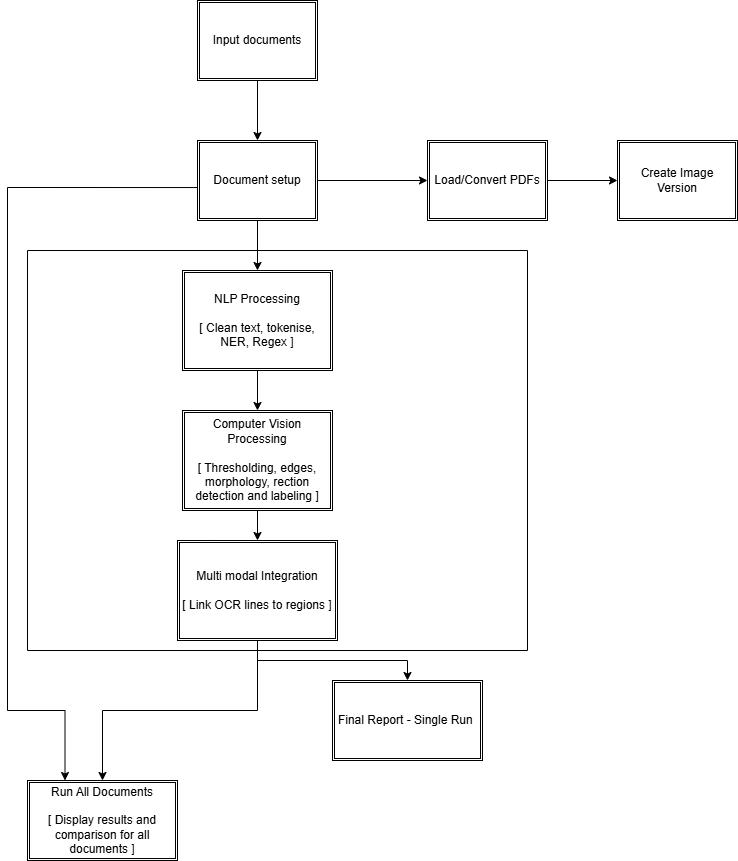

The diagram above was exported from draw.io. Its source (the exported page's mxGraphModel, read from the mxfile embedded in the PNG):
<mxGraphModel dx="1406" dy="746" grid="1" gridSize="10" guides="1" tooltips="1" connect="1" arrows="1" fold="1" page="1" pageScale="1" pageWidth="850" pageHeight="1100" math="0" shadow="0">
  <root>
    <mxCell id="0" />
    <mxCell id="1" parent="0" />
    <mxCell id="nonnz-1ftXdkM-AE4cc9-5" edge="1" parent="1" source="nonnz-1ftXdkM-AE4cc9-1" style="edgeStyle=orthogonalEdgeStyle;rounded=0;orthogonalLoop=1;jettySize=auto;html=1;" target="nonnz-1ftXdkM-AE4cc9-2" value="">
      <mxGeometry relative="1" as="geometry" />
    </mxCell>
    <mxCell id="nonnz-1ftXdkM-AE4cc9-1" parent="1" style="shape=ext;double=1;rounded=0;whiteSpace=wrap;html=1;" value="Input documents" vertex="1">
      <mxGeometry height="80" width="120" x="260" y="50" as="geometry" />
    </mxCell>
    <mxCell id="nonnz-1ftXdkM-AE4cc9-6" edge="1" parent="1" source="nonnz-1ftXdkM-AE4cc9-2" style="edgeStyle=orthogonalEdgeStyle;rounded=0;orthogonalLoop=1;jettySize=auto;html=1;" target="nonnz-1ftXdkM-AE4cc9-3" value="">
      <mxGeometry relative="1" as="geometry" />
    </mxCell>
    <mxCell id="nonnz-1ftXdkM-AE4cc9-10" edge="1" parent="1" source="nonnz-1ftXdkM-AE4cc9-2" style="edgeStyle=orthogonalEdgeStyle;rounded=0;orthogonalLoop=1;jettySize=auto;html=1;" target="nonnz-1ftXdkM-AE4cc9-8" value="">
      <mxGeometry relative="1" as="geometry" />
    </mxCell>
    <mxCell id="nonnz-1ftXdkM-AE4cc9-2" parent="1" style="shape=ext;double=1;rounded=0;whiteSpace=wrap;html=1;" value="Document setup" vertex="1">
      <mxGeometry height="80" width="120" x="260" y="190" as="geometry" />
    </mxCell>
    <mxCell id="nonnz-1ftXdkM-AE4cc9-7" edge="1" parent="1" source="nonnz-1ftXdkM-AE4cc9-3" style="edgeStyle=orthogonalEdgeStyle;rounded=0;orthogonalLoop=1;jettySize=auto;html=1;" target="nonnz-1ftXdkM-AE4cc9-4" value="">
      <mxGeometry relative="1" as="geometry" />
    </mxCell>
    <mxCell id="nonnz-1ftXdkM-AE4cc9-3" parent="1" style="shape=ext;double=1;rounded=0;whiteSpace=wrap;html=1;" value="Load/Convert PDFs" vertex="1">
      <mxGeometry height="80" width="120" x="490" y="190" as="geometry" />
    </mxCell>
    <mxCell id="nonnz-1ftXdkM-AE4cc9-4" parent="1" style="shape=ext;double=1;rounded=0;whiteSpace=wrap;html=1;" value="Create Image Version" vertex="1">
      <mxGeometry height="80" width="120" x="680" y="190" as="geometry" />
    </mxCell>
    <mxCell id="nonnz-1ftXdkM-AE4cc9-11" edge="1" parent="1" source="nonnz-1ftXdkM-AE4cc9-8" style="edgeStyle=orthogonalEdgeStyle;rounded=0;orthogonalLoop=1;jettySize=auto;html=1;" target="nonnz-1ftXdkM-AE4cc9-9" value="">
      <mxGeometry relative="1" as="geometry" />
    </mxCell>
    <mxCell id="nonnz-1ftXdkM-AE4cc9-8" parent="1" style="shape=ext;double=1;rounded=0;whiteSpace=wrap;html=1;" value="NLP Processing&lt;div&gt;&lt;br&gt;&lt;div&gt;[ Clean text, tokenise, NER, Regex ]&lt;/div&gt;&lt;/div&gt;" vertex="1">
      <mxGeometry height="100" width="150" x="245" y="320" as="geometry" />
    </mxCell>
    <mxCell id="nonnz-1ftXdkM-AE4cc9-13" edge="1" parent="1" source="nonnz-1ftXdkM-AE4cc9-9" style="edgeStyle=orthogonalEdgeStyle;rounded=0;orthogonalLoop=1;jettySize=auto;html=1;" target="nonnz-1ftXdkM-AE4cc9-12" value="">
      <mxGeometry relative="1" as="geometry" />
    </mxCell>
    <mxCell id="nonnz-1ftXdkM-AE4cc9-9" parent="1" style="shape=ext;double=1;rounded=0;whiteSpace=wrap;html=1;" value="Computer Vision Processing&lt;div&gt;&lt;br&gt;&lt;div&gt;[ Thresholding, edges, morphology, rection detection and labeling ]&lt;/div&gt;&lt;/div&gt;" vertex="1">
      <mxGeometry height="100" width="150" x="245" y="460" as="geometry" />
    </mxCell>
    <mxCell id="nonnz-1ftXdkM-AE4cc9-16" edge="1" parent="1" source="nonnz-1ftXdkM-AE4cc9-12" style="edgeStyle=orthogonalEdgeStyle;rounded=0;orthogonalLoop=1;jettySize=auto;html=1;" target="nonnz-1ftXdkM-AE4cc9-14" value="">
      <mxGeometry relative="1" as="geometry" />
    </mxCell>
    <mxCell id="nonnz-1ftXdkM-AE4cc9-12" parent="1" style="shape=ext;double=1;rounded=0;whiteSpace=wrap;html=1;" value="Multi modal Integration&lt;div&gt;&lt;br&gt;&lt;div&gt;[ Link OCR lines to regions ]&lt;/div&gt;&lt;/div&gt;" vertex="1">
      <mxGeometry height="100" width="160" x="240" y="590" as="geometry" />
    </mxCell>
    <mxCell id="nonnz-1ftXdkM-AE4cc9-14" parent="1" style="shape=ext;double=1;rounded=0;whiteSpace=wrap;html=1;" value="Final Report - Single Run&amp;nbsp;" vertex="1">
      <mxGeometry height="80" width="150" x="395" y="730" as="geometry" />
    </mxCell>
    <mxCell id="nonnz-1ftXdkM-AE4cc9-15" parent="1" style="shape=ext;double=1;rounded=0;whiteSpace=wrap;html=1;" value="Run All Documents&lt;div&gt;&lt;br&gt;&lt;/div&gt;&lt;div&gt;[ Display results and comparison for all documents ]&lt;/div&gt;" vertex="1">
      <mxGeometry height="80" width="150" x="90" y="830" as="geometry" />
    </mxCell>
    <mxCell id="nonnz-1ftXdkM-AE4cc9-17" edge="1" parent="1" style="edgeStyle=orthogonalEdgeStyle;rounded=0;orthogonalLoop=1;jettySize=auto;html=1;entryX=0.5;entryY=0;entryDx=0;entryDy=0;" target="nonnz-1ftXdkM-AE4cc9-15" value="">
      <mxGeometry relative="1" as="geometry">
        <Array as="points">
          <mxPoint x="320" y="760" />
          <mxPoint x="165" y="760" />
        </Array>
        <mxPoint x="320" y="690" as="sourcePoint" />
        <mxPoint x="480" y="780" as="targetPoint" />
      </mxGeometry>
    </mxCell>
    <mxCell id="nonnz-1ftXdkM-AE4cc9-20" parent="1" style="swimlane;startSize=0;" value="" vertex="1">
      <mxGeometry height="400" width="500" x="90" y="300" as="geometry" />
    </mxCell>
    <mxCell id="nonnz-1ftXdkM-AE4cc9-21" edge="1" parent="1" source="nonnz-1ftXdkM-AE4cc9-2" style="edgeStyle=orthogonalEdgeStyle;rounded=0;orthogonalLoop=1;jettySize=auto;html=1;exitX=0;exitY=0.588;exitDx=0;exitDy=0;exitPerimeter=0;entryX=0.25;entryY=0;entryDx=0;entryDy=0;" target="nonnz-1ftXdkM-AE4cc9-15" value="">
      <mxGeometry relative="1" as="geometry">
        <Array as="points">
          <mxPoint x="70" y="237" />
          <mxPoint x="70" y="760" />
          <mxPoint x="128" y="760" />
        </Array>
        <mxPoint x="240" y="260" as="sourcePoint" />
        <mxPoint x="70" y="780" as="targetPoint" />
      </mxGeometry>
    </mxCell>
  </root>
</mxGraphModel>